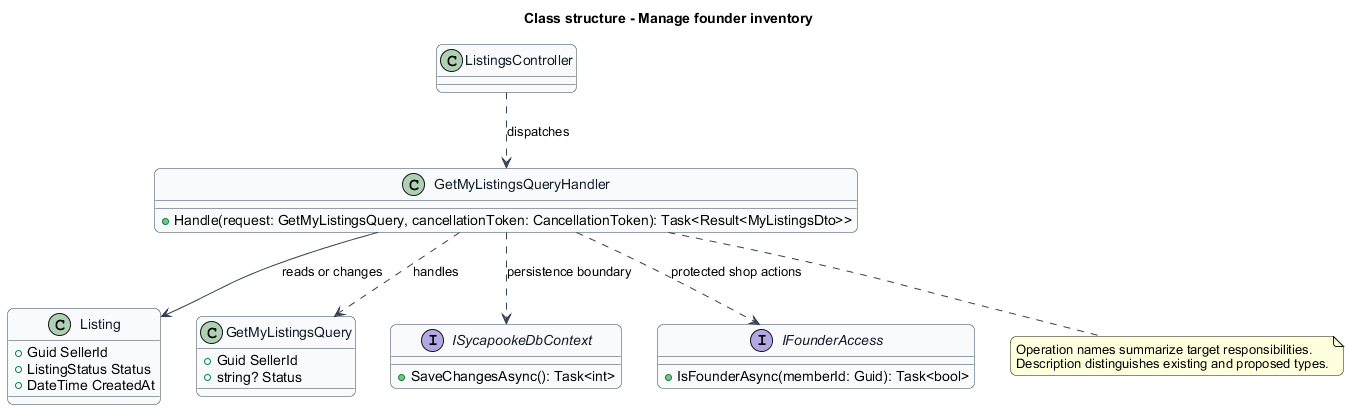

The diagram above was rendered by PlantUML. Its source (embedded in the PNG):
@startuml
skinparam backgroundColor #FFFFFF
skinparam shadowing false
skinparam roundcorner 12
skinparam defaultFontName Arial
skinparam ArrowColor #344054
title Class structure - Manage founder inventory
skinparam class {
 BorderColor #344054
 FontColor #101828
 BackgroundColor #F9FAFB
}
class "ListingsController" as Entry {
}
class "GetMyListingsQueryHandler" as Handler {
 +Handle(request: GetMyListingsQuery, cancellationToken: CancellationToken): Task<Result<MyListingsDto>>
}
class "Listing" as Model {
 +Guid SellerId
 +ListingStatus Status
 +DateTime CreatedAt
}
class "GetMyListingsQuery" as Request {
 +Guid SellerId
 +string? Status
}
Handler ..> Request : handles
Entry ..> Handler : dispatches
Handler --> Model : reads or changes
interface ISycapookeDbContext {
 +SaveChangesAsync(): Task<int>
}
Handler ..> ISycapookeDbContext : persistence boundary
interface IFounderAccess {
 +IsFounderAsync(memberId: Guid): Task<bool>
}
Handler ..> IFounderAccess : protected shop actions
note bottom of Handler
Operation names summarize target responsibilities.
Description distinguishes existing and proposed types.
end note
@enduml